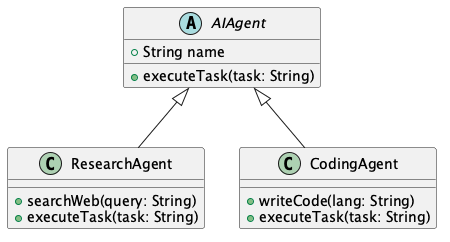

The diagram above was rendered by PlantUML. Its source (embedded in the PNG):
@startuml
abstract class AIAgent {
    + String name
    + executeTask(task: String)
}

class ResearchAgent {
    + searchWeb(query: String)
    + executeTask(task: String)
}

class CodingAgent {
    + writeCode(lang: String)
    + executeTask(task: String)
}

AIAgent <|-- ResearchAgent
AIAgent <|-- CodingAgent
@enduml